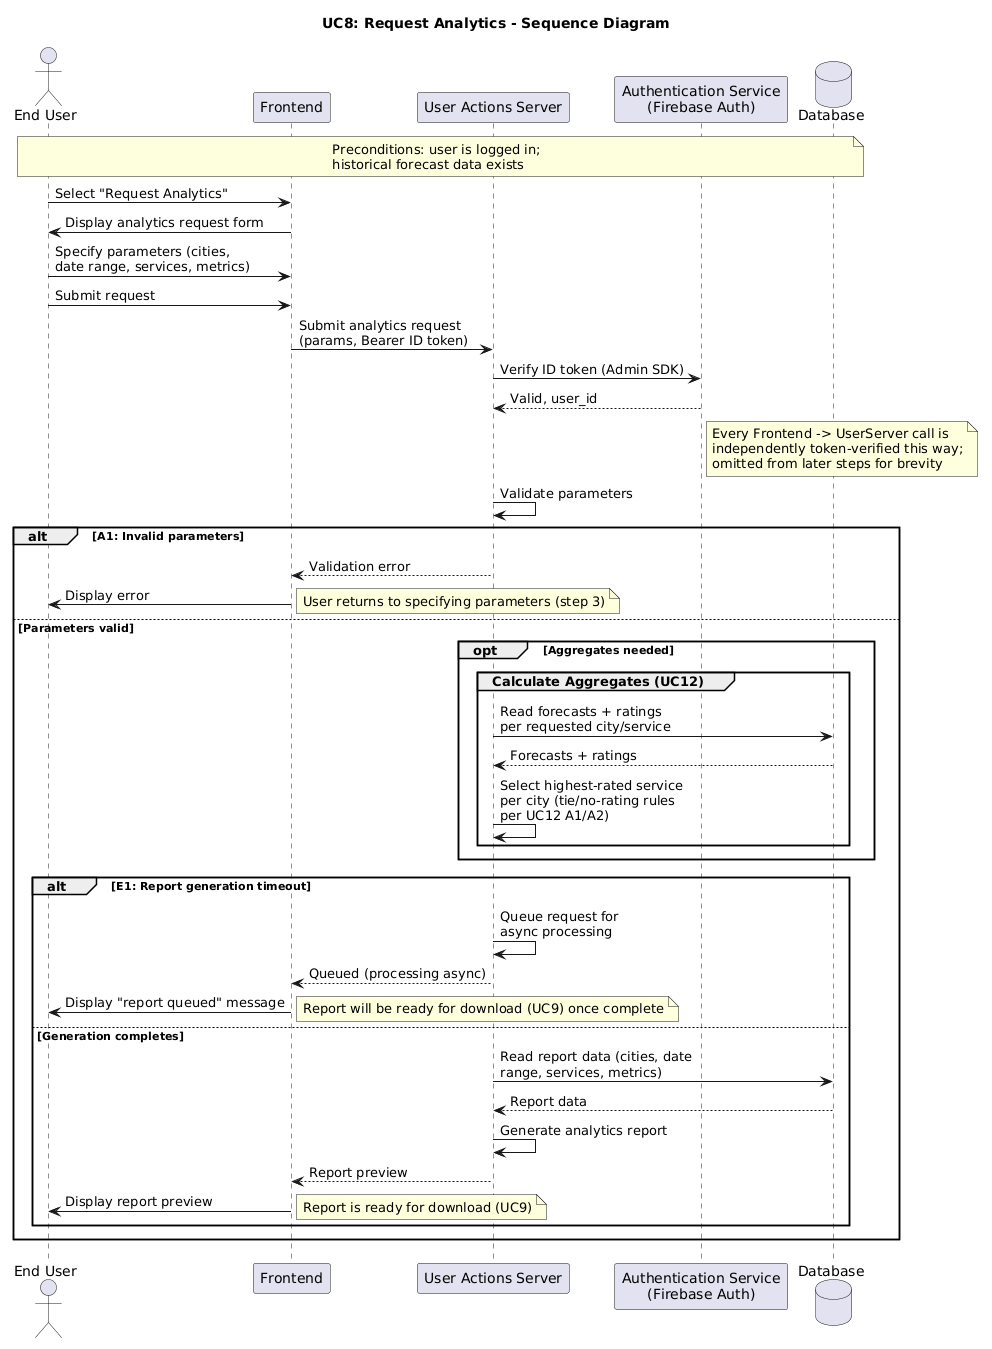

The diagram above was rendered by PlantUML. Its source (embedded in the PNG):
@startuml
title UC8: Request Analytics - Sequence Diagram

actor "End User" as User
participant "Frontend" as Frontend
participant "User Actions Server" as UserServer
participant "Authentication Service\n(Firebase Auth)" as Auth
database "Database" as DB

note over User, DB
  Preconditions: user is logged in;
  historical forecast data exists
end note

User -> Frontend: Select "Request Analytics"
Frontend -> User: Display analytics request form
User -> Frontend: Specify parameters (cities,\ndate range, services, metrics)
User -> Frontend: Submit request

Frontend -> UserServer: Submit analytics request\n(params, Bearer ID token)
UserServer -> Auth: Verify ID token (Admin SDK)
Auth --> UserServer: Valid, user_id
note right of Auth
  Every Frontend -> UserServer call is
  independently token-verified this way;
  omitted from later steps for brevity
end note

UserServer -> UserServer: Validate parameters

alt A1: Invalid parameters
  UserServer --> Frontend: Validation error
  Frontend -> User: Display error
  note right: User returns to specifying parameters (step 3)
else Parameters valid
  opt Aggregates needed
    group Calculate Aggregates (UC12)
      UserServer -> DB: Read forecasts + ratings\nper requested city/service
      DB --> UserServer: Forecasts + ratings
      UserServer -> UserServer: Select highest-rated service\nper city (tie/no-rating rules\nper UC12 A1/A2)
    end
  end

  alt E1: Report generation timeout
    UserServer -> UserServer: Queue request for\nasync processing
    UserServer --> Frontend: Queued (processing async)
    Frontend -> User: Display "report queued" message
    note right: Report will be ready for download (UC9) once complete
  else Generation completes
    UserServer -> DB: Read report data (cities, date\nrange, services, metrics)
    DB --> UserServer: Report data
    UserServer -> UserServer: Generate analytics report
    UserServer --> Frontend: Report preview
    Frontend -> User: Display report preview
    note right: Report is ready for download (UC9)
  end
end
@enduml